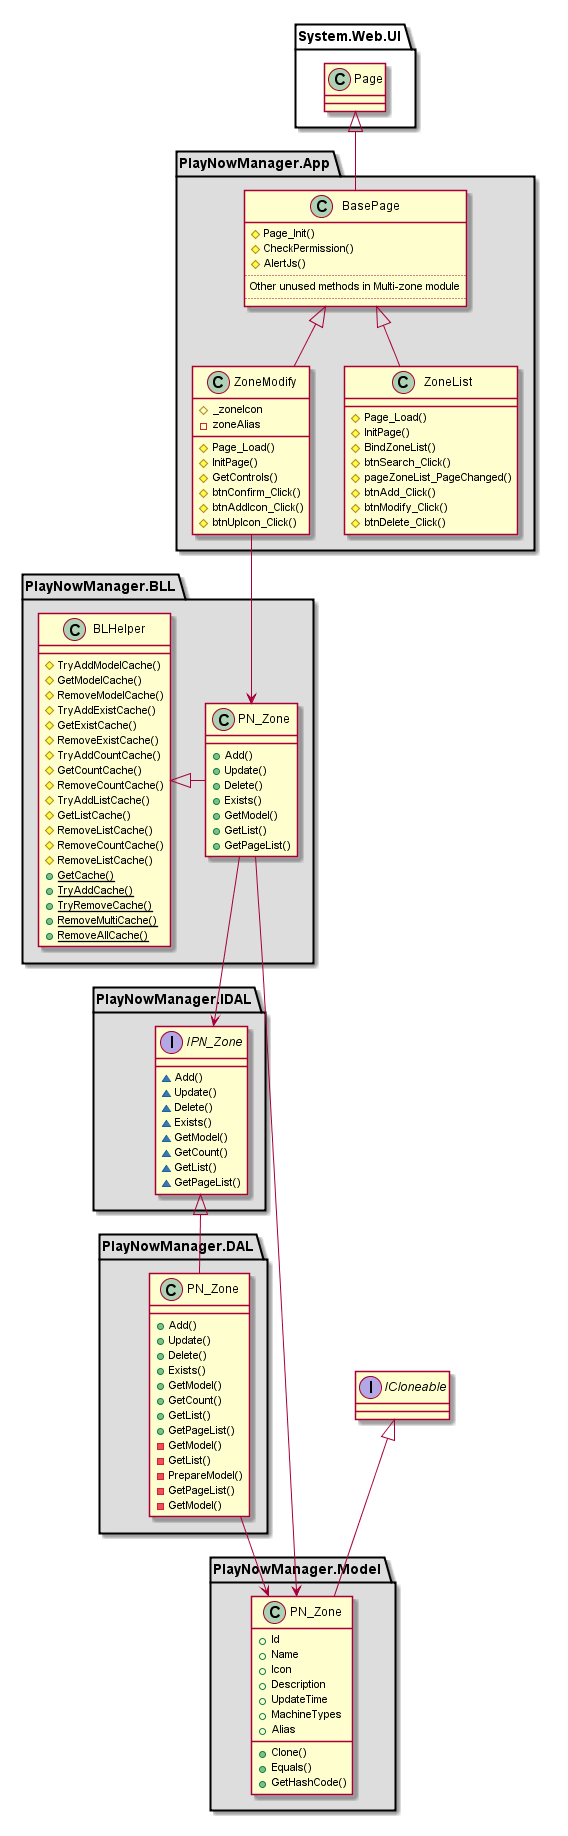

The diagram above was rendered by PlantUML. Its source (embedded in the PNG):
@startuml "multizone_pv_classes.png"
interface ICloneable
package "PlayNowManager.App" #DDDDDD {
    class System.Web.UI.Page {
    }
    class BasePage {
        # Page_Init()
        # CheckPermission()
        # AlertJs()
        ..
        Other unused methods in Multi-zone module
        ..
    }
    class ZoneModify {
        # _zoneIcon
        - zoneAlias
        # Page_Load()
        # InitPage()
        # GetControls()
        # btnConfirm_Click()
        # btnAddIcon_Click()
        # btnUpIcon_Click()
    }
    class ZoneList {
        # Page_Load()
        # InitPage()
        # BindZoneList()
        # btnSearch_Click()
        # pageZoneList_PageChanged()
        # btnAdd_Click()
        # btnModify_Click()
        # btnDelete_Click()
    }
    System.Web.UI.Page <|- BasePage
    BasePage <|-- ZoneModify
    BasePage <|-- ZoneList
}

package "PlayNowManager.Model" #DDDDDD {
    class PlayNowManager.Model.PN_Zone {
        + Id 
        + Name
        + Icon
        + Description
        + UpdateTime
        + MachineTypes
        + Alias          
        + Clone()
        + Equals()
        + GetHashCode()
    }
    ICloneable <|- PlayNowManager.Model.PN_Zone
}

package "PlayNowManager.BLL" #DDDDDD {
    class BLHelper {
        # TryAddModelCache()
        # GetModelCache()
        # RemoveModelCache()
        # TryAddExistCache()
        # GetExistCache()
        # RemoveExistCache()
        # TryAddCountCache()
        # GetCountCache()
        # RemoveCountCache()
        # TryAddListCache()
        # GetListCache()
        # RemoveListCache()
        # RemoveCountCache()
        # RemoveListCache()
        + {static} GetCache()
        + {static} TryAddCache()
        + {static} TryRemoveCache()
        + {static} RemoveMultiCache()
        + {static} RemoveAllCache()        
    }
    
    class PlayNowManager.BLL.PN_Zone {
        + Add()
        + Update()
        + Delete()
        + Exists()
        + GetModel()
        + GetList()
        + GetPageList()
    }
    
    BLHelper <|- PlayNowManager.BLL.PN_Zone
}

package "PlayNowManager.IDAL" #DDDDDD {
    interface PlayNowManager.IDAL.IPN_Zone {
        ~ Add()
        ~ Update()
        ~ Delete()
        ~ Exists()
        ~ GetModel()
        ~ GetCount()
        ~ GetList()
        ~ GetPageList()
    }
}

package "PlayNowManager.DAL" #DDDDDD {
    class PlayNowManager.DAL.PN_Zone {
        + Add()
        + Update()
        + Delete()
        + Exists()
        + GetModel()
        + GetCount()
        + GetList()
        + GetPageList()
        - GetModel()
        - GetList()
        - PrepareModel()
        - GetPageList()
        - GetModel()
    }
    PlayNowManager.IDAL.IPN_Zone <|- PlayNowManager.DAL.PN_Zone
}
ZoneModify --> PlayNowManager.BLL.PN_Zone
PlayNowManager.BLL.PN_Zone --> PlayNowManager.IDAL.IPN_Zone
PlayNowManager.BLL.PN_Zone -->PlayNowManager.Model.PN_Zone
PlayNowManager.DAL.PN_Zone -->PlayNowManager.Model.PN_Zone

@enduml